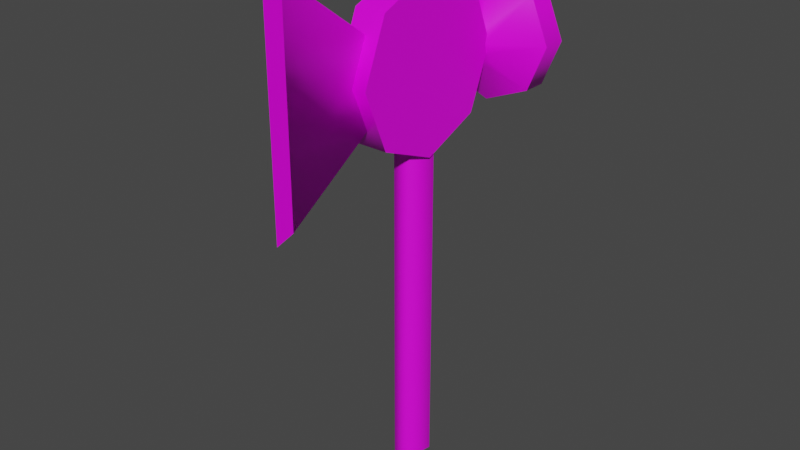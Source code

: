# Source: galasmurs.blend  (saved by Blender 2.83.19; exported with 4.5.12 LTS)
import bpy
from mathutils import Matrix  # noqa: F401  (used for matrix-valued properties, if any)

bpy.ops.wm.read_factory_settings(use_empty=True)
scene = bpy.context.scene
scene.name = 'Scene'

# ---- collections
col_collection = bpy.data.collections.new('Collection'); scene.collection.children.link(col_collection)

# ---- images (referenced by path relative to the original .blend; pixels are not part of the script)
import os
ASSET_DIR = os.environ.get("B2B_ASSET_DIR", "")  # directory of the original .blend (textures are referenced by path, not embedded)
HERE = os.path.dirname(os.path.abspath(__file__))  # packed textures are extracted next to this script under _unpacked/

def load_image(name, relpath, width, height, colorspace="sRGB"):
    """Load a texture the original file referenced (path relative to the .blend, or extracted next to this script)."""
    p = next((c for c in (os.path.join(HERE, relpath), os.path.join(ASSET_DIR, relpath)) if relpath and os.path.exists(c)), "")
    if p:
        img = bpy.data.images.load(p, check_existing=True)
        img.name = name
    else:  # same state as the original file: an image datablock whose file is absent (Cycles renders it pink)
        img = bpy.data.images.new(name, width, height)
        img.source = "FILE"
        img.filepath = "//" + (relpath or name)
    img.colorspace_settings.name = colorspace
    return img
img_metal104_png = load_image('metal104.png', 'metal104.png', 1024, 1024, 'sRGB')
img_plank049_png = load_image('plank049.png', 'plank049.png', 1024, 1024, 'sRGB')

# ---- materials (node trees are filled in below, after node groups)
mat_metal104 = bpy.data.materials.new('metal104')
mat_metal104.alpha_threshold = 0.0
mat_metal104.use_transparent_shadow = False
mat_metal104.line_color = (0.0, 0.0, 0.0, 1.0)
mat_plank049 = bpy.data.materials.new('plank049')
mat_plank049.use_transparent_shadow = False

# ---- material node trees
mat_metal104.use_nodes = True; mat_metal104.node_tree.nodes.clear()
_N = mat_metal104.node_tree.nodes; _L = mat_metal104.node_tree.links
n0 = _N.new('ShaderNodeOutputMaterial'); n0.name = 'Material Output'; n0.location = (300, 300)
n1 = _N.new('ShaderNodeBsdfPrincipled'); n1.name = 'Principled BSDF'; n1.location = (10, 300)
n1.distribution = 'GGX'
n1.subsurface_method = 'BURLEY'
n1.inputs[2].default_value = 0.4
n1.inputs[3].default_value = 1.45
n1.inputs[27].default_value = (0.0, 0.0, 0.0, 1.0)
n1.inputs[28].default_value = 1.0
n2 = _N.new('ShaderNodeTexImage'); n2.name = 'Image Texture'; n2.location = (-280, 280)
n2.image = img_metal104_png
_L.new(n1.outputs[0], n0.inputs[0])
_L.new(n2.outputs[0], n1.inputs[0])
n0.is_active_output = True
mat_plank049.use_nodes = True; mat_plank049.node_tree.nodes.clear()
_N = mat_plank049.node_tree.nodes; _L = mat_plank049.node_tree.links
n0 = _N.new('ShaderNodeBsdfPrincipled'); n0.name = 'Principled BSDF'; n0.location = (10, 300)
n0.distribution = 'GGX'
n0.subsurface_method = 'BURLEY'
n0.inputs[3].default_value = 1.45
n0.inputs[27].default_value = (0.0, 0.0, 0.0, 1.0)
n0.inputs[28].default_value = 1.0
n1 = _N.new('ShaderNodeOutputMaterial'); n1.name = 'Material Output'; n1.location = (300, 300)
n2 = _N.new('ShaderNodeTexImage'); n2.name = 'Image Texture'; n2.location = (-280, 280)
n2.image = img_plank049_png
_L.new(n0.outputs[0], n1.inputs[0])
_L.new(n2.outputs[0], n0.inputs[0])
n1.is_active_output = True

# ---- world
world_world = bpy.data.worlds.new('World'); scene.world = world_world
world_world.use_nodes = True; world_world.node_tree.nodes.clear()
_N = world_world.node_tree.nodes; _L = world_world.node_tree.links
n0 = _N.new('ShaderNodeOutputWorld'); n0.name = 'World Output'; n0.location = (300, 300)
n1 = _N.new('ShaderNodeBackground'); n1.name = 'Background'; n1.location = (10, 300)
n1.inputs[0].default_value = (0.05088, 0.05088, 0.05088, 1.0)
_L.new(n1.outputs[0], n0.inputs[0])
n0.is_active_output = True
world_world.color = (0.05088, 0.05088, 0.05088)
world_world.use_sun_shadow = False
world_world.sun_shadow_jitter_overblur = 0.0

# ---- meshes
me_cube = bpy.data.meshes.new('Cube')
me_cube.from_pydata([(-3.413e-09, 0.009402, -0.03712), (-3.413e-09, 0.009402, 0.1634), (0.005505, 0.002905, -0.03712), (0.005505, 0.002905, 0.1634), (0.003402, -0.007607, -0.03712), (0.003402, -0.007607, 0.1634), (-0.003402, -0.007607, -0.03712), (-0.003402, -0.007607, 0.1634), (-0.005505, 0.002905, -0.03712), (-0.005505, 0.002905, 0.1634), (-0.005879, 0.03264, 0.1213), (-0.005879, 0.02308, 0.1444), (-0.005879, 1.04e-08, 0.1539), (-0.005879, -0.02308, 0.1444), (-0.005879, -0.03264, 0.1213), (-0.005879, -0.02308, 0.09821), (-0.005879, 1.221e-08, 0.08865), (-0.005879, 0.02308, 0.09821), (1.339e-08, 0.05045, 0.1458), (-0.01735, 0.05045, 0.1386), (-0.02454, 0.05045, 0.1213), (-0.01735, 0.05045, 0.1039), (1.553e-08, 0.05045, 0.09675), (0.01735, 0.05045, 0.1039), (0.02454, 0.05045, 0.1213), (0.01735, 0.05045, 0.1386), (1.339e-08, 0.04093, 0.1458), (-0.01735, 0.04093, 0.1386), (-0.02454, 0.04093, 0.1213), (-0.01735, 0.04093, 0.1039), (1.553e-08, 0.04093, 0.09675), (0.01735, 0.04093, 0.1039), (0.02454, 0.04093, 0.1213), (0.01735, 0.04093, 0.1386), (1.649e-08, 0.03012, 0.127), (-0.004021, 0.03012, 0.1253), (-0.005686, 0.03012, 0.1213), (-0.004021, 0.03012, 0.1173), (1.699e-08, 0.03012, 0.1156), (0.004021, 0.03012, 0.1173), (0.005686, 0.03012, 0.1213), (0.004021, 0.03012, 0.1253), (0.006116, 0.03264, 0.1213), (0.006116, 0.02308, 0.1444), (0.006116, 1.04e-08, 0.1539), (0.006116, -0.02308, 0.1444), (0.006116, -0.03264, 0.1213), (0.006116, -0.02308, 0.09821), (0.006116, 1.221e-08, 0.08865), (0.006116, 0.02308, 0.09821), (-0.0006919, -0.02586, 0.137), (0.0006919, -0.02586, 0.137), (-0.0006919, -0.02586, 0.1049), (0.0006919, -0.02586, 0.1049), (-0.0009628, -0.06122, 0.1627), (0.0009628, -0.06122, 0.1627), (-0.0009628, -0.06122, 0.08217), (0.0009628, -0.06122, 0.08217), (1.647e-08, -0.06753, 0.1653), (1.647e-08, -0.06753, 0.07953), (0.006116, 1.77e-08, 0.1213), (-0.005879, 1.723e-08, 0.1213), (1.659e-08, 0.05045, 0.1213)], [], [(0, 1, 3, 2), (2, 3, 5, 4), (4, 5, 7, 6), (3, 1, 9, 7, 5), (6, 7, 9, 8), (8, 9, 1, 0), (0, 2, 4, 6, 8), (22, 30, 29, 21), (20, 28, 27, 19), (25, 33, 32, 24), (23, 31, 30, 22), (21, 29, 28, 20), (19, 27, 26, 18), (18, 26, 33, 25), (24, 32, 31, 23), (33, 41, 40, 32), (31, 39, 38, 30), (29, 37, 36, 28), (27, 35, 34, 26), (26, 34, 41, 33), (32, 40, 39, 31), (30, 38, 37, 29), (28, 36, 35, 27), (11, 43, 42, 10), (10, 42, 49, 17), (16, 48, 47, 15), (14, 46, 45, 13), (12, 44, 43, 11), (17, 49, 48, 16), (15, 47, 46, 14), (13, 45, 44, 12), (56, 59, 58, 54), (50, 54, 55, 51), (52, 56, 54, 50), (53, 57, 56, 52), (51, 55, 57, 53), (57, 59, 56), (55, 58, 59, 57), (54, 58, 55), (48, 60, 47), (46, 60, 45), (44, 60, 43), (49, 60, 48), (47, 60, 46), (45, 60, 44), (43, 60, 42), (42, 60, 49), (17, 61, 10), (15, 61, 16), (13, 61, 14), (11, 61, 12), (16, 61, 17), (14, 61, 15), (12, 61, 13), (10, 61, 11), (19, 62, 20), (20, 62, 21), (21, 62, 22), (22, 62, 23), (23, 62, 24), (24, 62, 25), (25, 62, 18), (18, 62, 19)])
me_cube.polygons.foreach_set('use_smooth', [True] * 63)
me_cube.polygons.foreach_set('material_index', [1, 1, 1, 1, 1, 1, 1, 0, 0, 0, 0, 0, 0, 0, 0, 0, 0, 0, 0, 0, 0, 0, 0, 0, 0, 0, 0, 0, 0, 0, 0, 0, 0, 0, 0, 0, 0, 0, 0, 0, 0, 0, 0, 0, 0, 0, 0, 0, 0, 0, 0, 0, 0, 0, 0, 0, 0, 0, 0, 0, 0, 0, 0])
_k = set([(0, 2), (0, 8), (1, 3), (1, 9), (2, 4), (3, 5), (4, 6), (5, 7), (6, 8), (7, 9), (10, 11), (10, 17), (11, 12), (12, 13), (13, 14), (14, 15), (15, 16), (16, 17), (18, 19), (18, 25), (19, 20), (20, 21), (21, 22), (22, 23), (23, 24), (24, 25), (26, 27), (26, 33), (27, 28), (28, 29), (29, 30), (30, 31), (31, 32), (32, 33), (42, 43), (42, 49), (43, 44), (44, 45), (45, 46), (46, 47), (47, 48), (48, 49), (54, 56), (54, 58), (55, 57), (55, 58), (56, 59), (57, 59), (58, 59)])
me_cube.attributes.new('sharp_edge', 'BOOLEAN', 'EDGE').data.foreach_set('value', [ (min(e.vertices), max(e.vertices)) in _k for e in me_cube.edges])
_uv = me_cube.uv_layers.new(name='UVMap')
_uv.uv.foreach_set('vector', [0.04039, 0.1816, 0.9931, 0.1816, 0.9931, 0.2125, 0.04039, 0.2125, 0.04039, 0.2125, 0.9931, 0.2125, 0.9931, 0.2624, 0.04039, 0.2624, 0.04039, 0.2101, 0.9931, 0.2101, 0.9931, 0.2424, 0.04039, 0.2424, 0.5306, 0.2001, 0.5614, 0.2263, 0.5306, 0.2524, 0.4806, 0.2424, 0.4806, 0.2101, 0.04039, 0.2624, 0.9931, 0.2624, 0.9931, 0.2125, 0.04039, 0.2125, 0.04039, 0.2125, 0.9931, 0.2125, 0.9931, 0.1816, 0.04039, 0.1816, 0.5614, 0.2263, 0.5306, 0.2001, 0.4806, 0.2101, 0.4806, 0.2424, 0.5306, 0.2524, 0.4996, 0.8332, 0.4996, 0.7525, 0.3525, 0.7525, 0.3525, 0.8332, 0.8332, 0.4991, 0.7525, 0.4991, 0.7525, 0.6461, 0.8332, 0.6461, 0.8332, 0.6461, 0.7525, 0.6461, 0.7525, 0.4991, 0.8332, 0.4991, 0.6466, 0.8332, 0.6466, 0.7525, 0.4996, 0.7525, 0.4996, 0.8332, 0.8332, 0.352, 0.7525, 0.352, 0.7525, 0.4991, 0.8332, 0.4991, 0.3525, 0.8332, 0.3525, 0.7525, 0.4996, 0.7525, 0.4996, 0.8332, 0.4996, 0.8332, 0.4996, 0.7525, 0.6466, 0.7525, 0.6466, 0.8332, 0.8332, 0.4991, 0.7525, 0.4991, 0.7525, 0.352, 0.8332, 0.352, 0.6466, 0.6461, 0.5336, 0.5331, 0.5478, 0.4991, 0.7075, 0.4991, 0.6466, 0.352, 0.5336, 0.465, 0.4996, 0.4509, 0.4996, 0.2911, 0.3525, 0.352, 0.4655, 0.465, 0.4514, 0.4991, 0.2916, 0.4991, 0.3525, 0.6461, 0.4655, 0.5331, 0.4996, 0.5472, 0.4996, 0.707, 0.4996, 0.707, 0.4996, 0.5472, 0.5336, 0.5331, 0.6466, 0.6461, 0.7075, 0.4991, 0.5478, 0.4991, 0.5336, 0.465, 0.6466, 0.352, 0.4996, 0.2911, 0.4996, 0.4509, 0.4655, 0.465, 0.3525, 0.352, 0.2916, 0.4991, 0.4514, 0.4991, 0.4655, 0.5331, 0.3525, 0.6461, 0.4497, 0.6947, 0.5514, 0.6947, 0.5514, 0.4991, 0.4497, 0.4991, 0.4497, 0.4991, 0.5514, 0.4991, 0.5514, 0.3034, 0.4497, 0.3034, 0.4497, 0.4056, 0.5514, 0.4056, 0.5514, 0.2099, 0.4497, 0.2099, 0.4497, 0.4991, 0.5514, 0.4991, 0.5514, 0.6947, 0.4497, 0.6947, 0.4497, 0.4056, 0.5514, 0.4056, 0.5514, 0.6012, 0.4497, 0.6012, 0.4497, 0.6012, 0.5514, 0.6012, 0.5514, 0.4056, 0.4497, 0.4056, 0.4497, 0.3034, 0.5514, 0.3034, 0.5514, 0.4991, 0.4497, 0.4991, 0.4497, 0.2099, 0.5514, 0.2099, 0.5514, 0.4056, 0.4497, 0.4056, -0.1133, 0.1675, -0.1668, 0.1451, -0.1668, 0.8725, -0.1133, 0.8501, 0.4937, 0.1864, 0.4914, -0.1133, 0.5077, -0.1133, 0.5054, 0.1864, 0.1864, 0.3603, -0.1133, 0.1675, -0.1133, 0.8501, 0.1864, 0.6324, 0.5054, 0.1864, 0.5077, -0.1133, 0.4914, -0.1133, 0.4937, 0.1864, 0.1864, 0.6324, -0.1133, 0.8501, -0.1133, 0.1675, 0.1864, 0.3603, 0.5077, -0.1133, 0.4996, -0.1668, 0.4914, -0.1133, -0.1133, 0.8501, -0.1668, 0.8725, -0.1668, 0.1451, -0.1133, 0.1675, 0.4914, -0.1133, 0.4996, -0.1668, 0.5077, -0.1133, 0.4056, 0.2224, 0.4056, 0.4991, 0.2099, 0.3034, 0.1289, 0.4991, 0.4056, 0.4991, 0.2099, 0.6947, 0.4056, 0.7757, 0.4056, 0.4991, 0.6012, 0.6947, 0.6012, 0.3034, 0.4056, 0.4991, 0.4056, 0.2224, 0.2099, 0.3034, 0.4056, 0.4991, 0.1289, 0.4991, 0.2099, 0.6947, 0.4056, 0.4991, 0.4056, 0.7757, 0.6012, 0.6947, 0.4056, 0.4991, 0.6822, 0.4991, 0.6822, 0.4991, 0.4056, 0.4991, 0.6012, 0.3034, 0.6012, 0.3034, 0.4056, 0.4991, 0.6822, 0.4991, 0.2099, 0.3034, 0.4056, 0.4991, 0.4056, 0.2224, 0.2099, 0.6947, 0.4056, 0.4991, 0.1289, 0.4991, 0.6012, 0.6947, 0.4056, 0.4991, 0.4056, 0.7757, 0.4056, 0.2224, 0.4056, 0.4991, 0.6012, 0.3034, 0.1289, 0.4991, 0.4056, 0.4991, 0.2099, 0.3034, 0.4056, 0.7757, 0.4056, 0.4991, 0.2099, 0.6947, 0.6822, 0.4991, 0.4056, 0.4991, 0.6012, 0.6947, 0.3525, 0.6461, 0.4996, 0.4991, 0.2916, 0.4991, 0.2916, 0.4991, 0.4996, 0.4991, 0.3525, 0.352, 0.3525, 0.352, 0.4996, 0.4991, 0.4996, 0.2911, 0.4996, 0.2911, 0.4996, 0.4991, 0.6466, 0.352, 0.6466, 0.352, 0.4996, 0.4991, 0.7075, 0.4991, 0.7075, 0.4991, 0.4996, 0.4991, 0.6466, 0.6461, 0.6466, 0.6461, 0.4996, 0.4991, 0.4996, 0.707, 0.4996, 0.707, 0.4996, 0.4991, 0.3525, 0.6461])
me_cube.materials.append(mat_metal104)
me_cube.materials.append(mat_plank049)
me_cube.use_remesh_preserve_volume = False
me_cube.use_remesh_preserve_attributes = False
me_cube.use_mirror_vertex_groups = False
me_cube.update()

# ---- objects
ob_cube = bpy.data.objects.new('Cube', me_cube)

# ---- transforms, parenting, visibility, modifiers, constraints
ob_cube.location = (0.0, 0.0, 0.0)
ob_cube.lock_rotations_4d = False
ob_cube.empty_display_type = 'ARROWS'
ob_cube.lineart.crease_threshold = 0.0
_m = ob_cube.modifiers.new('EdgeSplit', 'EDGE_SPLIT')
_m.use_edge_angle = False

# ---- collection membership
col_collection.objects.link(ob_cube)

# ---- scene / render settings (as saved in the file)
scene.frame_start = 1; scene.frame_end = 250; scene.frame_set(1)
scene.render.engine = 'BLENDER_EEVEE_NEXT'
scene.cycles.use_denoising = False
scene.cycles.samples = 128
scene.cycles.sampling_pattern = 'TABULATED_SOBOL'
scene.cycles.use_adaptive_sampling = False
scene.cycles.use_light_tree = False
scene.view_settings.view_transform = 'Filmic'
bpy.context.view_layer.update()

# ---- added for rendering (the .blend has no active camera and no usable light): camera, sun
cam_auto = bpy.data.cameras.new('AutoCamera')
cam_auto.lens = 50.0
cam_auto.sensor_width = 36.0
cam_auto.clip_end = 1000.0
ob_auto_camera = bpy.data.objects.new('AutoCamera', cam_auto)
scene.collection.objects.link(ob_auto_camera)
ob_auto_camera.location = (0.221505, -0.274344, 0.241313)
ob_auto_camera.rotation_euler = (1.09748, -7.21219e-08, 0.694738)
scene.camera = ob_auto_camera
light_auto_sun = bpy.data.lights.new('AutoSun', 'SUN')
light_auto_sun.energy = 3.0
light_auto_sun.angle = 0.0523599
ob_auto_sun = bpy.data.objects.new('AutoSun', light_auto_sun)
scene.collection.objects.link(ob_auto_sun)
ob_auto_sun.rotation_euler = (0.872665, 0.174533, 0.523599)
bpy.context.view_layer.update()
